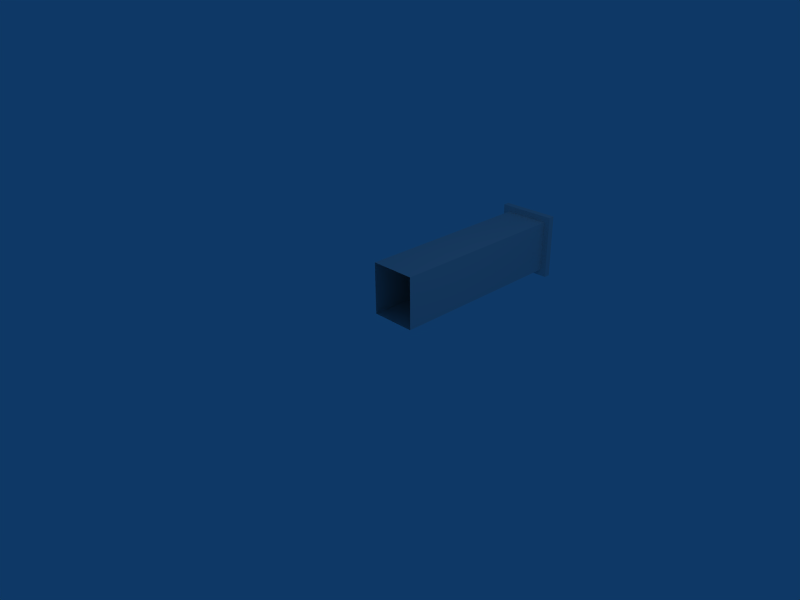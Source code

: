 # Source: wall_pillarL_1.blend  (saved by Blender 2.49.2; exported with 4.5.12 LTS)
import bpy
from mathutils import Matrix  # noqa: F401  (used for matrix-valued properties, if any)

bpy.ops.wm.read_factory_settings(use_empty=True)
scene = bpy.context.scene
scene.name = 'Scene'

# ---- collections
col_collection_1 = bpy.data.collections.new('Collection 1'); scene.collection.children.link(col_collection_1)

# ---- materials (node trees are filled in below, after node groups)
mat_material = bpy.data.materials.new('Material')
mat_material.alpha_threshold = 0.0
mat_material.roughness = 0.5
mat_material.line_color = (0.0, 0.0, 0.0, 1.0)

# ---- material node trees

# ---- world
world_world = bpy.data.worlds.new('World'); scene.world = world_world
world_world.color = (0.05656, 0.2208, 0.4)
world_world.use_sun_shadow = False
world_world.sun_shadow_jitter_overblur = 0.0
world_world.cycles.sampling_method = 'MANUAL'
world_world.cycles.sample_map_resolution = 256

# ---- cameras
cam_camera = bpy.data.cameras.new('Camera')
cam_camera.passepartout_alpha = 0.2
cam_camera.clip_end = 100.0
cam_camera.lens = 35.0
cam_camera.ortho_scale = 7.314
cam_camera.show_passepartout = False
cam_camera.show_safe_areas = True
cam_camera.dof.focus_distance = 0.0
cam_camera.dof.aperture_fstop = 128.0

# ---- lights
light_spot = bpy.data.lights.new('Spot', 'POINT')
light_spot.transmission_factor = 0.0
light_spot.cutoff_distance = 30.0
light_spot.energy = 100.0
light_spot.shadow_buffer_clip_start = 1.001
light_spot.shadow_soft_size = 1.0
light_spot.shadow_maximum_resolution = 0.006
light_spot.use_absolute_resolution = True
light_spot.cycles.use_multiple_importance_sampling = False

# ---- meshes
me_wall_pillarl = bpy.data.meshes.new('wall_pillarL')
me_wall_pillarl.from_pydata([(0.7, 2.9, 0.2), (0.7, 0.0, 0.2), (-1.416e-07, 8.941e-08, 0.2), (1.267e-07, 2.9, 0.2), (0.7, 2.9, 1.0), (0.7, -4.172e-07, 1.0), (-2.31e-07, 1.192e-07, 1.0), (7.451e-09, 2.9, 1.0), (-0.1, 2.9, 1.1), (0.8, 2.9, 1.1), (-0.1, 2.9, 0.1), (0.8, 2.9, 0.1), (0.8, 3.0, 0.1), (-0.1, 3.0, 0.1), (0.8, 3.0, 1.1), (-0.1, 3.0, 1.1)], [], [(0, 3, 2, 1), (4, 5, 6, 7), (0, 1, 5, 4), (2, 3, 7, 6), (7, 8, 9, 4), (3, 10, 8, 7), (11, 0, 4, 9), (0, 11, 10, 3), (11, 12, 13, 10), (9, 14, 12, 11), (10, 13, 15, 8), (8, 15, 14, 9), (14, 15, 13, 12)])
_uv = me_wall_pillarl.uv_layers.new(name='UVTex')
_uv.uv.foreach_set('vector', [0.7534, 0.5975, 0.7534, 0.7794, 1.006e-07, 0.7794, 6.968e-08, 0.5975, 0.7534, 0.3897, 0.0, 0.3897, 1.542e-07, 0.2078, 0.7534, 0.2078, 0.7534, 0.5975, 6.968e-08, 0.5975, 0.0, 0.3897, 0.7534, 0.3897, 2.09e-07, 0.0, 0.7534, 1.394e-07, 0.7534, 0.2078, 1.542e-07, 0.2078, 0.9603, 0.2331, 0.9881, 0.2622, 0.7573, 0.2622, 0.7854, 0.2331, 0.96, 0.03088, 0.9877, 0.002412, 0.9881, 0.2622, 0.9603, 0.2331, 0.7602, 0.002, 0.7875, 0.03069, 0.7854, 0.2331, 0.7573, 0.2622, 0.7875, 0.03069, 0.7602, 0.002, 0.9877, 0.002412, 0.96, 0.03088, 1.0, 0.7959, 0.9991, 0.8184, 0.7518, 0.8184, 0.7519, 0.796, 0.2563, 0.7961, 0.2562, 0.8184, 0.007739, 0.8184, 0.00765, 0.7961, 0.7519, 0.796, 0.7518, 0.8184, 0.5039, 0.8184, 0.504, 0.7961, 0.504, 0.7961, 0.5039, 0.8184, 0.2562, 0.8184, 0.2563, 0.7961, 0.7534, 0.2602, 0.9872, 0.2602, 0.9872, 0.52, 0.7534, 0.52])
me_wall_pillarl.materials.append(mat_material)
me_wall_pillarl.use_remesh_preserve_volume = False
me_wall_pillarl.use_remesh_preserve_attributes = False
me_wall_pillarl.use_mirror_vertex_groups = False
me_wall_pillarl.update()

# ---- objects
ob_wall_pillarl = bpy.data.objects.new('wall_pillarL', me_wall_pillarl)
ob_lamp = bpy.data.objects.new('Lamp', light_spot)
ob_camera = bpy.data.objects.new('Camera', cam_camera)

# ---- transforms, parenting, visibility, modifiers, constraints
ob_wall_pillarl.location = (0.0, 0.0, 0.0)
ob_wall_pillarl.lock_rotations_4d = False
ob_wall_pillarl.empty_display_type = 'ARROWS'
ob_wall_pillarl.color = (0.0, 0.0, 0.0, 1.0)
ob_wall_pillarl.lineart.crease_threshold = 0.0
ob_lamp.location = (4.076, 1.005, 5.904)
ob_lamp.rotation_euler = (0.6503, 0.05522, 1.866)
ob_lamp.lock_rotations_4d = False
ob_lamp.empty_display_type = 'ARROWS'
ob_lamp.color = (0.0, 0.0, 0.0, 0.0)
ob_lamp.lineart.crease_threshold = 0.0
ob_camera.location = (7.481, -6.508, 5.344)
ob_camera.rotation_euler = (1.109, 0.01082, 0.8149)
ob_camera.lock_rotations_4d = False
ob_camera.empty_display_type = 'ARROWS'
ob_camera.color = (0.0, 0.0, 0.0, 0.0)
ob_camera.display_type = 'WIRE'
ob_camera.lineart.crease_threshold = 0.0

# ---- collection membership
col_collection_1.objects.link(ob_wall_pillarl)
col_collection_1.objects.link(ob_lamp)
col_collection_1.objects.link(ob_camera)

# ---- scene / render settings (as saved in the file)
scene.camera = ob_camera
scene.frame_start = 1; scene.frame_end = 250; scene.frame_set(1)
scene.render.engine = 'BLENDER_EEVEE_NEXT'
scene.render.image_settings.file_format = 'JPEG'
scene.render.image_settings.color_mode = 'RGB'
scene.render.image_settings.compression = 90
scene.render.resolution_x = 800
scene.render.resolution_y = 600
scene.render.pixel_aspect_x = 100.0
scene.render.pixel_aspect_y = 100.0
scene.render.fps = 25
scene.render.dither_intensity = 0.0
scene.render.use_compositing = False
scene.render.use_sequencer = False
scene.render.bake_margin = 2
scene.render.bake_bias = 0.0
scene.render.use_stamp_time = False
scene.render.use_stamp_date = False
scene.render.use_stamp_frame = False
scene.render.use_stamp_camera = False
scene.render.use_stamp_scene = False
scene.render.use_stamp_filename = False
scene.render.use_stamp_render_time = False
scene.render.stamp_font_size = 0
scene.cycles.use_denoising = False
scene.cycles.samples = 10
scene.cycles.sampling_pattern = 'TABULATED_SOBOL'
scene.cycles.light_sampling_threshold = 0.0
scene.cycles.use_adaptive_sampling = False
scene.cycles.use_light_tree = False
scene.cycles.blur_glossy = 0.0
scene.cycles.volume_bounces = 1
scene.cycles.pixel_filter_type = 'GAUSSIAN'
scene.cycles.sample_clamp_indirect = 0.0
scene.view_settings.view_transform = 'Raw'
bpy.context.view_layer.update()
